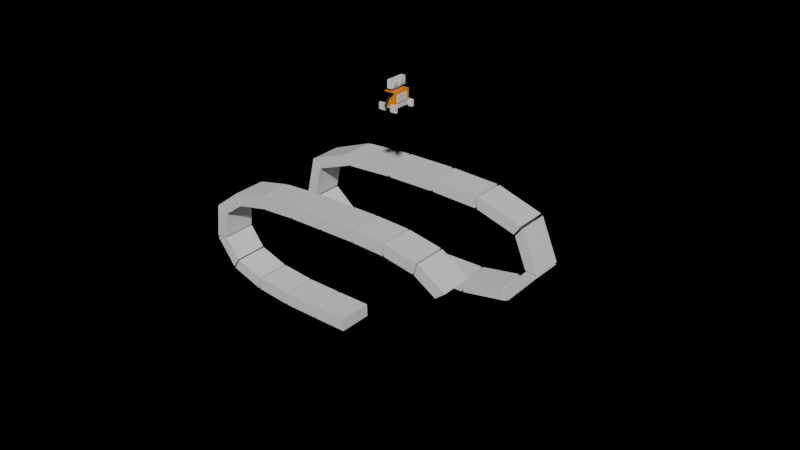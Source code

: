 # Source: robot.blend  (saved by Blender 4.5.88; exported with 4.5.12 LTS)
import bpy
from mathutils import Matrix  # noqa: F401  (used for matrix-valued properties, if any)

bpy.ops.wm.read_factory_settings(use_empty=True)
scene = bpy.context.scene
scene.name = 'Scene'

# ---- collections
col_collection = bpy.data.collections.new('Collection'); scene.collection.children.link(col_collection)
col_x = bpy.data.collections.new('左臂+手'); scene.collection.children.link(col_x)
col_x_1 = bpy.data.collections.new('右臂+手'); scene.collection.children.link(col_x_1)

# ---- materials (node trees are filled in below, after node groups)
mat_004 = bpy.data.materials.new('材质.004')
mat_006 = bpy.data.materials.new('材质.006')
mat_007 = bpy.data.materials.new('材质.007')
mat_013 = bpy.data.materials.new('材质.013')
mat_005 = bpy.data.materials.new('材质.005')
mat_x = bpy.data.materials.new('材质')
mat_012 = bpy.data.materials.new('材质.012')
mat_011 = bpy.data.materials.new('材质.011')
mat_010 = bpy.data.materials.new('材质.010')
mat_009 = bpy.data.materials.new('材质.009')
mat_008 = bpy.data.materials.new('材质.008')

# ---- material node trees
mat_004.use_nodes = True; mat_004.node_tree.nodes.clear()
_N = mat_004.node_tree.nodes; _L = mat_004.node_tree.links
n0 = _N.new('ShaderNodeBsdfPrincipled'); n0.name = '原理化 BSDF'; n0.location = (-200, 100)
n0.inputs[0].default_value = (1.0, 0.3115, 0.0, 1.0)
n1 = _N.new('ShaderNodeOutputMaterial'); n1.name = '材质输出'; n1.location = (200, 100)
_L.new(n0.outputs[0], n1.inputs[0])
n1.is_active_output = True
mat_006.use_nodes = True; mat_006.node_tree.nodes.clear()
_N = mat_006.node_tree.nodes; _L = mat_006.node_tree.links
n0 = _N.new('ShaderNodeBsdfPrincipled'); n0.name = '原理化 BSDF'; n0.location = (-200, 100)
n0.inputs[0].default_value = (0.2567, 0.2326, 0.237, 1.0)
n1 = _N.new('ShaderNodeOutputMaterial'); n1.name = '材质输出'; n1.location = (200, 100)
_L.new(n0.outputs[0], n1.inputs[0])
n1.is_active_output = True
mat_007.use_nodes = True; mat_007.node_tree.nodes.clear()
_N = mat_007.node_tree.nodes; _L = mat_007.node_tree.links
n0 = _N.new('ShaderNodeBsdfPrincipled'); n0.name = '原理化 BSDF'; n0.location = (-200, 100)
n0.inputs[0].default_value = (0.3049, 0.2649, 0.2539, 1.0)
n1 = _N.new('ShaderNodeOutputMaterial'); n1.name = '材质输出'; n1.location = (200, 100)
_L.new(n0.outputs[0], n1.inputs[0])
n1.is_active_output = True
mat_013.use_nodes = True; mat_013.node_tree.nodes.clear()
_N = mat_013.node_tree.nodes; _L = mat_013.node_tree.links
n0 = _N.new('ShaderNodeBsdfPrincipled'); n0.name = '原理化 BSDF'; n0.location = (-200, 100)
n0.inputs[0].default_value = (0.9454, 0.9589, 1.0, 1.0)
n1 = _N.new('ShaderNodeOutputMaterial'); n1.name = '材质输出'; n1.location = (200, 100)
_L.new(n0.outputs[0], n1.inputs[0])
n1.is_active_output = True
mat_005.use_nodes = True; mat_005.node_tree.nodes.clear()
_N = mat_005.node_tree.nodes; _L = mat_005.node_tree.links
n0 = _N.new('ShaderNodeBsdfPrincipled'); n0.name = '原理化 BSDF'; n0.location = (-200, 100)
n0.inputs[0].default_value = (1.0, 0.9725, 0.8926, 1.0)
n1 = _N.new('ShaderNodeOutputMaterial'); n1.name = '材质输出'; n1.location = (200, 100)
_L.new(n0.outputs[0], n1.inputs[0])
n1.is_active_output = True
mat_x.use_nodes = True; mat_x.node_tree.nodes.clear()
_N = mat_x.node_tree.nodes; _L = mat_x.node_tree.links
n0 = _N.new('ShaderNodeBsdfPrincipled'); n0.name = '原理化 BSDF'; n0.location = (-200, 100)
n1 = _N.new('ShaderNodeOutputMaterial'); n1.name = '材质输出'; n1.location = (200, 100)
_L.new(n0.outputs[0], n1.inputs[0])
n1.is_active_output = True
mat_012.use_nodes = True; mat_012.node_tree.nodes.clear()
_N = mat_012.node_tree.nodes; _L = mat_012.node_tree.links
n0 = _N.new('ShaderNodeBsdfPrincipled'); n0.name = '原理化 BSDF'; n0.location = (-200, 100)
n0.inputs[0].default_value = (1.0, 1.0, 1.0, 1.0)
n1 = _N.new('ShaderNodeOutputMaterial'); n1.name = '材质输出'; n1.location = (200, 100)
_L.new(n0.outputs[0], n1.inputs[0])
n1.is_active_output = True
mat_011.use_nodes = True; mat_011.node_tree.nodes.clear()
_N = mat_011.node_tree.nodes; _L = mat_011.node_tree.links
n0 = _N.new('ShaderNodeBsdfPrincipled'); n0.name = '原理化 BSDF'; n0.location = (-200, 100)
n0.inputs[0].default_value = (0.0, 0.0, 0.0, 1.0)
n1 = _N.new('ShaderNodeOutputMaterial'); n1.name = '材质输出'; n1.location = (200, 100)
_L.new(n0.outputs[0], n1.inputs[0])
n1.is_active_output = True
mat_010.use_nodes = True; mat_010.node_tree.nodes.clear()
_N = mat_010.node_tree.nodes; _L = mat_010.node_tree.links
n0 = _N.new('ShaderNodeBsdfPrincipled'); n0.name = '原理化 BSDF'; n0.location = (-200, 100)
n0.inputs[0].default_value = (0.0, 0.0, 0.0, 1.0)
n1 = _N.new('ShaderNodeOutputMaterial'); n1.name = '材质输出'; n1.location = (200, 100)
_L.new(n0.outputs[0], n1.inputs[0])
n1.is_active_output = True
mat_009.use_nodes = True; mat_009.node_tree.nodes.clear()
_N = mat_009.node_tree.nodes; _L = mat_009.node_tree.links
n0 = _N.new('ShaderNodeBsdfPrincipled'); n0.name = '原理化 BSDF'; n0.location = (-200, 100)
n0.inputs[0].default_value = (0.0, 0.0, 0.0, 1.0)
n1 = _N.new('ShaderNodeOutputMaterial'); n1.name = '材质输出'; n1.location = (200, 100)
_L.new(n0.outputs[0], n1.inputs[0])
n1.is_active_output = True
mat_008.use_nodes = True; mat_008.node_tree.nodes.clear()
_N = mat_008.node_tree.nodes; _L = mat_008.node_tree.links
n0 = _N.new('ShaderNodeBsdfPrincipled'); n0.name = '原理化 BSDF'; n0.location = (-200, 100)
n0.inputs[0].default_value = (0.0, 0.0, 0.0, 1.0)
n1 = _N.new('ShaderNodeOutputMaterial'); n1.name = '材质输出'; n1.location = (200, 100)
_L.new(n0.outputs[0], n1.inputs[0])
n1.is_active_output = True

# ---- world
world_world = bpy.data.worlds.new('World'); scene.world = world_world
world_world.use_nodes = True; world_world.node_tree.nodes.clear()
_N = world_world.node_tree.nodes; _L = world_world.node_tree.links
n0 = _N.new('ShaderNodeOutputWorld'); n0.name = 'World Output'; n0.location = (300, 300)
n0.is_active_output = True
world_world.color = (0.05088, 0.05088, 0.05088)
world_world.sun_shadow_jitter_overblur = 0.0

# ---- meshes
me_x = bpy.data.meshes.new('立方体')
me_x.from_pydata([(-0.02263, -0.01308, -0.001665), (-0.02263, -0.01308, 0.001665), (-0.02263, 0.01308, -0.001665), (-0.02263, 0.01308, 0.001665), (0.02263, -0.01308, -0.001665), (0.02263, -0.01308, 0.001665), (0.02263, 0.01308, -0.001665), (0.02263, 0.01308, 0.001665)], [], [(0, 1, 3, 2), (2, 3, 7, 6), (6, 7, 5, 4), (4, 5, 1, 0), (2, 6, 4, 0), (7, 3, 1, 5)])
_uv = me_x.uv_layers.new(name='UV贴图')
_uv.uv.foreach_set('vector', [0.375, 0.0, 0.625, 0.0, 0.625, 0.25, 0.375, 0.25, 0.375, 0.25, 0.625, 0.25, 0.625, 0.5, 0.375, 0.5, 0.375, 0.5, 0.625, 0.5, 0.625, 0.75, 0.375, 0.75, 0.375, 0.75, 0.625, 0.75, 0.625, 1.0, 0.375, 1.0, 0.125, 0.5, 0.375, 0.5, 0.375, 0.75, 0.125, 0.75, 0.625, 0.5, 0.875, 0.5, 0.875, 0.75, 0.625, 0.75])
me_x.update()
me_003 = bpy.data.meshes.new('立方体.003')
me_003.from_pydata([(-0.02263, -0.01308, -0.001665), (-0.02263, -0.01308, 0.001665), (-0.02263, 0.01308, -0.001665), (-0.02263, 0.01308, 0.001665), (0.02263, -0.01308, -0.001665), (0.02263, -0.01308, 0.001665), (0.02263, 0.01308, -0.001665), (0.02263, 0.01308, 0.001665)], [], [(0, 1, 3, 2), (2, 3, 7, 6), (6, 7, 5, 4), (4, 5, 1, 0), (2, 6, 4, 0), (7, 3, 1, 5)])
_uv = me_003.uv_layers.new(name='UV贴图')
_uv.uv.foreach_set('vector', [0.375, 0.0, 0.625, 0.0, 0.625, 0.25, 0.375, 0.25, 0.375, 0.25, 0.625, 0.25, 0.625, 0.5, 0.375, 0.5, 0.375, 0.5, 0.625, 0.5, 0.625, 0.75, 0.375, 0.75, 0.375, 0.75, 0.625, 0.75, 0.625, 1.0, 0.375, 1.0, 0.125, 0.5, 0.375, 0.5, 0.375, 0.75, 0.125, 0.75, 0.625, 0.5, 0.875, 0.5, 0.875, 0.75, 0.625, 0.75])
me_003.update()
me_004 = bpy.data.meshes.new('立方体.004')
me_004.from_pydata([(-0.02263, -0.01308, -0.001665), (-0.02263, -0.01308, 0.001665), (-0.02263, 0.01308, -0.001665), (-0.02263, 0.01308, 0.001665), (0.02263, -0.01308, -0.001665), (0.02263, -0.01308, 0.001665), (0.02263, 0.01308, -0.001665), (0.02263, 0.01308, 0.001665)], [], [(0, 1, 3, 2), (2, 3, 7, 6), (6, 7, 5, 4), (4, 5, 1, 0), (2, 6, 4, 0), (7, 3, 1, 5)])
_uv = me_004.uv_layers.new(name='UV贴图')
_uv.uv.foreach_set('vector', [0.375, 0.0, 0.625, 0.0, 0.625, 0.25, 0.375, 0.25, 0.375, 0.25, 0.625, 0.25, 0.625, 0.5, 0.375, 0.5, 0.375, 0.5, 0.625, 0.5, 0.625, 0.75, 0.375, 0.75, 0.375, 0.75, 0.625, 0.75, 0.625, 1.0, 0.375, 1.0, 0.125, 0.5, 0.375, 0.5, 0.375, 0.75, 0.125, 0.75, 0.625, 0.5, 0.875, 0.5, 0.875, 0.75, 0.625, 0.75])
me_004.update()
me_007 = bpy.data.meshes.new('立方体.007')
me_007.from_pydata([(-0.004252, -0.01899, -0.01545), (-0.004252, -0.01899, 0.01545), (-0.004252, 0.01899, -0.01545), (-0.004252, 0.01899, 0.01545), (0.004252, -0.01899, -0.01545), (0.004252, -0.01899, 0.01545), (0.004252, 0.01899, -0.01545), (0.004252, 0.01899, 0.01545)], [], [(0, 1, 3, 2), (2, 3, 7, 6), (6, 7, 5, 4), (4, 5, 1, 0), (2, 6, 4, 0), (7, 3, 1, 5)])
_uv = me_007.uv_layers.new(name='UV贴图')
_uv.uv.foreach_set('vector', [0.375, 0.0, 0.625, 0.0, 0.625, 0.25, 0.375, 0.25, 0.375, 0.25, 0.625, 0.25, 0.625, 0.5, 0.375, 0.5, 0.375, 0.5, 0.625, 0.5, 0.625, 0.75, 0.375, 0.75, 0.375, 0.75, 0.625, 0.75, 0.625, 1.0, 0.375, 1.0, 0.125, 0.5, 0.375, 0.5, 0.375, 0.75, 0.125, 0.75, 0.625, 0.5, 0.875, 0.5, 0.875, 0.75, 0.625, 0.75])
me_007.update()
me_008 = bpy.data.meshes.new('立方体.008')
me_008.from_pydata([(-0.004252, -0.01899, -0.01545), (-0.004252, -0.01899, 0.01545), (-0.004252, 0.01899, -0.01545), (-0.004252, 0.01899, 0.01545), (0.004252, -0.01899, -0.01545), (0.004252, -0.01899, 0.01545), (0.004252, 0.01899, -0.01545), (0.004252, 0.01899, 0.01545)], [], [(0, 1, 3, 2), (2, 3, 7, 6), (6, 7, 5, 4), (4, 5, 1, 0), (2, 6, 4, 0), (7, 3, 1, 5)])
_uv = me_008.uv_layers.new(name='UV贴图')
_uv.uv.foreach_set('vector', [0.375, 0.0, 0.625, 0.0, 0.625, 0.25, 0.375, 0.25, 0.375, 0.25, 0.625, 0.25, 0.625, 0.5, 0.375, 0.5, 0.375, 0.5, 0.625, 0.5, 0.625, 0.75, 0.375, 0.75, 0.375, 0.75, 0.625, 0.75, 0.625, 1.0, 0.375, 1.0, 0.125, 0.5, 0.375, 0.5, 0.375, 0.75, 0.125, 0.75, 0.625, 0.5, 0.875, 0.5, 0.875, 0.75, 0.625, 0.75])
me_008.update()
me_014 = bpy.data.meshes.new('立方体.014')
me_014.from_pydata([(-0.004252, -0.01899, -0.01545), (-0.004252, -0.01899, 0.01545), (-0.004252, 0.01899, -0.01545), (-0.004252, 0.01899, 0.01545), (0.004252, -0.01899, -0.01545), (0.004252, -0.01899, 0.01545), (0.004252, 0.01899, -0.01545), (0.004252, 0.01899, 0.01545)], [], [(0, 1, 3, 2), (2, 3, 7, 6), (6, 7, 5, 4), (4, 5, 1, 0), (2, 6, 4, 0), (7, 3, 1, 5)])
_uv = me_014.uv_layers.new(name='UV贴图')
_uv.uv.foreach_set('vector', [0.375, 0.0, 0.625, 0.0, 0.625, 0.25, 0.375, 0.25, 0.375, 0.25, 0.625, 0.25, 0.625, 0.5, 0.375, 0.5, 0.375, 0.5, 0.625, 0.5, 0.625, 0.75, 0.375, 0.75, 0.375, 0.75, 0.625, 0.75, 0.625, 1.0, 0.375, 1.0, 0.125, 0.5, 0.375, 0.5, 0.375, 0.75, 0.125, 0.75, 0.625, 0.5, 0.875, 0.5, 0.875, 0.75, 0.625, 0.75])
me_014.update()
me_015 = bpy.data.meshes.new('立方体.015')
me_015.from_pydata([(-0.004252, -0.01899, -0.01545), (-0.004252, -0.01899, 0.01545), (-0.004252, 0.01899, -0.01545), (-0.004252, 0.01899, 0.01545), (0.004252, -0.01899, -0.01545), (0.004252, -0.01899, 0.01545), (0.004252, 0.01899, -0.01545), (0.004252, 0.01899, 0.01545)], [], [(0, 1, 3, 2), (2, 3, 7, 6), (6, 7, 5, 4), (4, 5, 1, 0), (2, 6, 4, 0), (7, 3, 1, 5)])
_uv = me_015.uv_layers.new(name='UV贴图')
_uv.uv.foreach_set('vector', [0.375, 0.0, 0.625, 0.0, 0.625, 0.25, 0.375, 0.25, 0.375, 0.25, 0.625, 0.25, 0.625, 0.5, 0.375, 0.5, 0.375, 0.5, 0.625, 0.5, 0.625, 0.75, 0.375, 0.75, 0.375, 0.75, 0.625, 0.75, 0.625, 1.0, 0.375, 1.0, 0.125, 0.5, 0.375, 0.5, 0.375, 0.75, 0.125, 0.75, 0.625, 0.5, 0.875, 0.5, 0.875, 0.75, 0.625, 0.75])
me_015.update()
me_017 = bpy.data.meshes.new('立方体.017')
me_017.from_pydata([(-0.004252, -0.01899, -0.01545), (-0.004252, -0.01899, 0.01545), (-0.004252, 0.01899, -0.01545), (-0.004252, 0.01899, 0.01545), (0.004252, -0.01899, -0.01545), (0.004252, -0.01899, 0.01545), (0.004252, 0.01899, -0.01545), (0.004252, 0.01899, 0.01545)], [], [(0, 1, 3, 2), (2, 3, 7, 6), (6, 7, 5, 4), (4, 5, 1, 0), (2, 6, 4, 0), (7, 3, 1, 5)])
_uv = me_017.uv_layers.new(name='UV贴图')
_uv.uv.foreach_set('vector', [0.375, 0.0, 0.625, 0.0, 0.625, 0.25, 0.375, 0.25, 0.375, 0.25, 0.625, 0.25, 0.625, 0.5, 0.375, 0.5, 0.375, 0.5, 0.625, 0.5, 0.625, 0.75, 0.375, 0.75, 0.375, 0.75, 0.625, 0.75, 0.625, 1.0, 0.375, 1.0, 0.125, 0.5, 0.375, 0.5, 0.375, 0.75, 0.125, 0.75, 0.625, 0.5, 0.875, 0.5, 0.875, 0.75, 0.625, 0.75])
me_017.update()
me_002 = bpy.data.meshes.new('立方体.002')
me_002.from_pydata([(-1.0, -1.0, -1.0), (-1.0, -1.0, 1.0), (-1.0, 1.0, -1.0), (-1.0, 1.0, 1.0), (1.0, -1.0, -1.0), (1.0, -1.0, 1.0), (1.0, 1.0, -1.0), (1.0, 1.0, 1.0)], [], [(0, 1, 3, 2), (2, 3, 7, 6), (6, 7, 5, 4), (4, 5, 1, 0), (2, 6, 4, 0), (7, 3, 1, 5), (1, 0, 5)])
_uv = me_002.uv_layers.new(name='UV贴图')
_uv.uv.foreach_set('vector', [0.0, 0.0, 0.0, 1.0, 1.0, 1.0, 1.0, 0.0, 0.0, 0.0, 0.0, 1.0, 1.0, 1.0, 1.0, 0.0, 1.0, 0.0, 1.0, 1.0, 0.0, 1.0, 0.0, 0.0, 1.0, 0.0, 1.0, 1.0, 0.0, 1.0, 0.0, 0.0, 0.0, 1.0, 1.0, 1.0, 1.0, 0.0, 0.0, 0.0, 1.0, 1.0, 0.0, 1.0, 0.0, 0.0, 1.0, 0.0, 0.0, 0.0, 0.0, 0.0, 0.0, 0.0])
me_002.materials.append(mat_004)
me_002.update()
me_009 = bpy.data.meshes.new('立方体.009')
me_009.from_pydata([(-0.1325, -0.2104, -0.2544), (-0.1325, -0.2104, 0.2544), (-0.1325, 0.2104, -0.2544), (-0.1325, 0.2104, 0.2544), (0.1325, -0.2104, -0.2544), (0.1325, -0.2104, 0.2544), (0.1325, 0.2104, -0.2544), (0.1325, 0.2104, 0.2544)], [], [(0, 1, 3, 2), (2, 3, 7, 6), (6, 7, 5, 4), (4, 5, 1, 0), (2, 6, 4, 0), (7, 3, 1, 5)])
_uv = me_009.uv_layers.new(name='UV贴图')
_uv.uv.foreach_set('vector', [0.375, 0.0, 0.625, 0.0, 0.625, 0.25, 0.375, 0.25, 0.375, 0.25, 0.625, 0.25, 0.625, 0.5, 0.375, 0.5, 0.375, 0.5, 0.625, 0.5, 0.625, 0.75, 0.375, 0.75, 0.375, 0.75, 0.625, 0.75, 0.625, 1.0, 0.375, 1.0, 0.125, 0.5, 0.375, 0.5, 0.375, 0.75, 0.125, 0.75, 0.625, 0.5, 0.875, 0.5, 0.875, 0.75, 0.625, 0.75])
me_009.materials.append(mat_006)
me_009.update()
me_012 = bpy.data.meshes.new('立方体.012')
me_012.from_pydata([(-0.1325, -0.2104, -0.2544), (-0.1325, -0.2104, 0.2544), (-0.1325, 0.2104, -0.2544), (-0.1325, 0.2104, 0.2544), (0.1325, -0.2104, -0.2544), (0.1325, -0.2104, 0.2544), (0.1325, 0.2104, -0.2544), (0.1325, 0.2104, 0.2544)], [], [(0, 1, 3, 2), (2, 3, 7, 6), (6, 7, 5, 4), (4, 5, 1, 0), (2, 6, 4, 0), (7, 3, 1, 5)])
_uv = me_012.uv_layers.new(name='UV贴图')
_uv.uv.foreach_set('vector', [0.375, 0.0, 0.625, 0.0, 0.625, 0.25, 0.375, 0.25, 0.375, 0.25, 0.625, 0.25, 0.625, 0.5, 0.375, 0.5, 0.375, 0.5, 0.625, 0.5, 0.625, 0.75, 0.375, 0.75, 0.375, 0.75, 0.625, 0.75, 0.625, 1.0, 0.375, 1.0, 0.125, 0.5, 0.375, 0.5, 0.375, 0.75, 0.125, 0.75, 0.625, 0.5, 0.875, 0.5, 0.875, 0.75, 0.625, 0.75])
me_012.materials.append(mat_007)
me_012.update()
me_013 = bpy.data.meshes.new('立方体.013')
me_013.from_pydata([(-0.2265, -0.2823, -0.1571), (-0.2265, -0.2823, 0.1571), (-0.2265, 0.2823, -0.1571), (-0.2265, 0.2823, 0.1571), (0.2265, -0.2823, -0.1571), (0.2265, -0.2823, 0.1571), (0.2265, 0.2823, -0.1571), (0.2265, 0.2823, 0.1571)], [], [(0, 1, 3, 2), (2, 3, 7, 6), (4, 5, 1, 0), (2, 6, 4, 0), (7, 3, 1, 5)])
_uv = me_013.uv_layers.new(name='UV贴图')
_uv.uv.foreach_set('vector', [0.375, 0.0, 0.625, 0.0, 0.625, 0.25, 0.375, 0.25, 0.375, 0.25, 0.625, 0.25, 0.625, 0.5, 0.375, 0.5, 0.375, 0.75, 0.625, 0.75, 0.625, 1.0, 0.375, 1.0, 0.125, 0.5, 0.375, 0.5, 0.375, 0.75, 0.125, 0.75, 0.625, 0.5, 0.875, 0.5, 0.875, 0.75, 0.625, 0.75])
me_013.materials.append(mat_013)
me_013.update()
me_016 = bpy.data.meshes.new('立方体.016')
me_016.from_pydata([(-0.2265, -0.2823, -0.1571), (-0.2265, -0.2823, 0.1571), (-0.2265, 0.2823, -0.1571), (-0.2265, 0.2823, 0.1571), (0.2265, -0.2823, -0.1571), (0.2265, -0.2823, 0.1571), (0.2265, 0.2823, -0.1571), (0.2265, 0.2823, 0.1571)], [], [(0, 1, 3, 2), (2, 3, 7, 6), (4, 5, 1, 0), (2, 6, 4, 0), (7, 3, 1, 5)])
_uv = me_016.uv_layers.new(name='UV贴图')
_uv.uv.foreach_set('vector', [0.375, 0.0, 0.625, 0.0, 0.625, 0.25, 0.375, 0.25, 0.375, 0.25, 0.625, 0.25, 0.625, 0.5, 0.375, 0.5, 0.375, 0.75, 0.625, 0.75, 0.625, 1.0, 0.375, 1.0, 0.125, 0.5, 0.375, 0.5, 0.375, 0.75, 0.125, 0.75, 0.625, 0.5, 0.875, 0.5, 0.875, 0.75, 0.625, 0.75])
me_016.materials.append(mat_005)
me_016.update()
me_018 = bpy.data.meshes.new('立方体.018')
me_018.from_pydata([(-1.0, -1.0, -1.0), (-1.0, -1.0, 1.0), (-1.0, 1.0, -1.0), (-1.0, 1.0, 1.0), (1.0, -1.0, -1.0), (1.0, -1.0, 1.0), (1.0, 1.0, -1.0), (1.0, 1.0, 1.0)], [], [(0, 1, 3, 2), (2, 3, 7, 6), (6, 7, 5, 4), (4, 5, 1, 0), (2, 6, 4, 0), (7, 3, 1, 5)])
_uv = me_018.uv_layers.new(name='UV贴图')
_uv.uv.foreach_set('vector', [0.375, 0.0, 0.625, 0.0, 0.625, 0.25, 0.375, 0.25, 0.375, 0.25, 0.625, 0.25, 0.625, 0.5, 0.375, 0.5, 0.375, 0.5, 0.625, 0.5, 0.625, 0.75, 0.375, 0.75, 0.375, 0.75, 0.625, 0.75, 0.625, 1.0, 0.375, 1.0, 0.125, 0.5, 0.375, 0.5, 0.375, 0.75, 0.125, 0.75, 0.625, 0.5, 0.875, 0.5, 0.875, 0.75, 0.625, 0.75])
me_018.update()
me_001 = bpy.data.meshes.new('立方体.001')
me_001.from_pydata([(-1.0, -1.0, -1.0), (-1.0, -1.0, 1.0), (-1.0, 1.0, -1.0), (-1.0, 1.0, 1.0), (1.0, -1.0, -1.0), (1.0, -1.0, 1.0), (1.0, 1.0, -1.0), (1.0, 1.0, 1.0)], [], [(0, 1, 3, 2), (2, 3, 7, 6), (6, 7, 5, 4), (4, 5, 1, 0), (2, 6, 4, 0), (7, 3, 1, 5)])
_uv = me_001.uv_layers.new(name='UV贴图')
_uv.uv.foreach_set('vector', [0.375, 0.0, 0.625, 0.0, 0.625, 0.25, 0.375, 0.25, 0.375, 0.25, 0.625, 0.25, 0.625, 0.5, 0.375, 0.5, 0.375, 0.5, 0.625, 0.5, 0.625, 0.75, 0.375, 0.75, 0.375, 0.75, 0.625, 0.75, 0.625, 1.0, 0.375, 1.0, 0.125, 0.5, 0.375, 0.5, 0.375, 0.75, 0.125, 0.75, 0.625, 0.5, 0.875, 0.5, 0.875, 0.75, 0.625, 0.75])
me_001.update()
me_005 = bpy.data.meshes.new('立方体.005')
me_005.from_pydata([(0.2265, -0.2823, -0.1571), (0.2265, -0.2823, 0.1571), (0.2265, 0.2823, -0.1571), (0.2265, 0.2823, 0.1571)], [], [(2, 3, 1, 0)])
_uv = me_005.uv_layers.new(name='UV贴图')
_uv.uv.foreach_set('vector', [0.375, 0.5, 0.625, 0.5, 0.625, 0.75, 0.375, 0.75])
me_005.materials.append(mat_x)
me_005.update()
me_006 = bpy.data.meshes.new('立方体.006')
me_006.from_pydata([(0.2265, -0.2823, -0.1571), (0.2265, -0.2823, 0.1571), (0.2265, 0.2823, -0.1571), (0.2265, 0.2823, 0.1571)], [], [(2, 3, 1, 0)])
_uv = me_006.uv_layers.new(name='UV贴图')
_uv.uv.foreach_set('vector', [0.375, 0.5, 0.625, 0.5, 0.625, 0.75, 0.375, 0.75])
me_006.materials.append(mat_012)
me_006.update()
me_002_1 = bpy.data.meshes.new('柱体.002')
me_002_1.from_pydata([(0.0, 1.0, -1.0), (0.0, 1.0, 1.0), (0.1951, 0.9808, -1.0), (0.1951, 0.9808, 1.0), (0.3827, 0.9239, -1.0), (0.3827, 0.9239, 1.0), (0.5556, 0.8315, -1.0), (0.5556, 0.8315, 1.0), (0.7071, 0.7071, -1.0), (0.7071, 0.7071, 1.0), (0.8315, 0.5556, -1.0), (0.8315, 0.5556, 1.0), (0.9239, 0.3827, -1.0), (0.9239, 0.3827, 1.0), (0.9808, 0.1951, -1.0), (0.9808, 0.1951, 1.0), (1.0, 0.0, -1.0), (1.0, 0.0, 1.0), (0.9808, -0.1951, -1.0), (0.9808, -0.1951, 1.0), (0.9239, -0.3827, -1.0), (0.9239, -0.3827, 1.0), (0.8315, -0.5556, -1.0), (0.8315, -0.5556, 1.0), (0.7071, -0.7071, -1.0), (0.7071, -0.7071, 1.0), (0.5556, -0.8315, -1.0), (0.5556, -0.8315, 1.0), (0.3827, -0.9239, -1.0), (0.3827, -0.9239, 1.0), (0.1951, -0.9808, -1.0), (0.1951, -0.9808, 1.0), (0.0, -1.0, -1.0), (0.0, -1.0, 1.0), (-0.1951, -0.9808, -1.0), (-0.1951, -0.9808, 1.0), (-0.3827, -0.9239, -1.0), (-0.3827, -0.9239, 1.0), (-0.5556, -0.8315, -1.0), (-0.5556, -0.8315, 1.0), (-0.7071, -0.7071, -1.0), (-0.7071, -0.7071, 1.0), (-0.8315, -0.5556, -1.0), (-0.8315, -0.5556, 1.0), (-0.9239, -0.3827, -1.0), (-0.9239, -0.3827, 1.0), (-0.9808, -0.1951, -1.0), (-0.9808, -0.1951, 1.0), (-1.0, 0.0, -1.0), (-1.0, 0.0, 1.0), (-0.9808, 0.1951, -1.0), (-0.9808, 0.1951, 1.0), (-0.9239, 0.3827, -1.0), (-0.9239, 0.3827, 1.0), (-0.8315, 0.5556, -1.0), (-0.8315, 0.5556, 1.0), (-0.7071, 0.7071, -1.0), (-0.7071, 0.7071, 1.0), (-0.5556, 0.8315, -1.0), (-0.5556, 0.8315, 1.0), (-0.3827, 0.9239, -1.0), (-0.3827, 0.9239, 1.0), (-0.1951, 0.9808, -1.0), (-0.1951, 0.9808, 1.0)], [], [(0, 1, 3, 2), (2, 3, 5, 4), (4, 5, 7, 6), (6, 7, 9, 8), (8, 9, 11, 10), (10, 11, 13, 12), (12, 13, 15, 14), (14, 15, 17, 16), (16, 17, 19, 18), (18, 19, 21, 20), (20, 21, 23, 22), (22, 23, 25, 24), (24, 25, 27, 26), (26, 27, 29, 28), (28, 29, 31, 30), (30, 31, 33, 32), (32, 33, 35, 34), (34, 35, 37, 36), (36, 37, 39, 38), (38, 39, 41, 40), (40, 41, 43, 42), (42, 43, 45, 44), (44, 45, 47, 46), (46, 47, 49, 48), (48, 49, 51, 50), (50, 51, 53, 52), (52, 53, 55, 54), (54, 55, 57, 56), (56, 57, 59, 58), (58, 59, 61, 60), (3, 1, 63, 61, 59, 57, 55, 53, 51, 49, 47, 45, 43, 41, 39, 37, 35, 33, 31, 29, 27, 25, 23, 21, 19, 17, 15, 13, 11, 9, 7, 5), (60, 61, 63, 62), (62, 63, 1, 0), (0, 2, 4, 6, 8, 10, 12, 14, 16, 18, 20, 22, 24, 26, 28, 30, 32, 34, 36, 38, 40, 42, 44, 46, 48, 50, 52, 54, 56, 58, 60, 62)])
_uv = me_002_1.uv_layers.new(name='UV贴图')
_uv.uv.foreach_set('vector', [1.0, 0.5, 1.0, 1.0, 0.9688, 1.0, 0.9688, 0.5, 0.9688, 0.5, 0.9688, 1.0, 0.9375, 1.0, 0.9375, 0.5, 0.9375, 0.5, 0.9375, 1.0, 0.9062, 1.0, 0.9062, 0.5, 0.9062, 0.5, 0.9062, 1.0, 0.875, 1.0, 0.875, 0.5, 0.875, 0.5, 0.875, 1.0, 0.8438, 1.0, 0.8438, 0.5, 0.8438, 0.5, 0.8438, 1.0, 0.8125, 1.0, 0.8125, 0.5, 0.8125, 0.5, 0.8125, 1.0, 0.7812, 1.0, 0.7812, 0.5, 0.7812, 0.5, 0.7812, 1.0, 0.75, 1.0, 0.75, 0.5, 0.75, 0.5, 0.75, 1.0, 0.7188, 1.0, 0.7188, 0.5, 0.7188, 0.5, 0.7188, 1.0, 0.6875, 1.0, 0.6875, 0.5, 0.6875, 0.5, 0.6875, 1.0, 0.6562, 1.0, 0.6562, 0.5, 0.6562, 0.5, 0.6562, 1.0, 0.625, 1.0, 0.625, 0.5, 0.625, 0.5, 0.625, 1.0, 0.5938, 1.0, 0.5938, 0.5, 0.5938, 0.5, 0.5938, 1.0, 0.5625, 1.0, 0.5625, 0.5, 0.5625, 0.5, 0.5625, 1.0, 0.5312, 1.0, 0.5312, 0.5, 0.5312, 0.5, 0.5312, 1.0, 0.5, 1.0, 0.5, 0.5, 0.5, 0.5, 0.5, 1.0, 0.4688, 1.0, 0.4688, 0.5, 0.4688, 0.5, 0.4688, 1.0, 0.4375, 1.0, 0.4375, 0.5, 0.4375, 0.5, 0.4375, 1.0, 0.4062, 1.0, 0.4062, 0.5, 0.4062, 0.5, 0.4062, 1.0, 0.375, 1.0, 0.375, 0.5, 0.375, 0.5, 0.375, 1.0, 0.3438, 1.0, 0.3438, 0.5, 0.3438, 0.5, 0.3438, 1.0, 0.3125, 1.0, 0.3125, 0.5, 0.3125, 0.5, 0.3125, 1.0, 0.2812, 1.0, 0.2812, 0.5, 0.2812, 0.5, 0.2812, 1.0, 0.25, 1.0, 0.25, 0.5, 0.25, 0.5, 0.25, 1.0, 0.2188, 1.0, 0.2188, 0.5, 0.2188, 0.5, 0.2188, 1.0, 0.1875, 1.0, 0.1875, 0.5, 0.1875, 0.5, 0.1875, 1.0, 0.1562, 1.0, 0.1562, 0.5, 0.1562, 0.5, 0.1562, 1.0, 0.125, 1.0, 0.125, 0.5, 0.125, 0.5, 0.125, 1.0, 0.09375, 1.0, 0.09375, 0.5, 0.09375, 0.5, 0.09375, 1.0, 0.0625, 1.0, 0.0625, 0.5, 0.2968, 0.4854, 0.25, 0.49, 0.2032, 0.4854, 0.1582, 0.4717, 0.1167, 0.4496, 0.08029, 0.4197, 0.05045, 0.3833, 0.02827, 0.3418, 0.01461, 0.2968, 0.01, 0.25, 0.01461, 0.2032, 0.02827, 0.1582, 0.05045, 0.1167, 0.08029, 0.08029, 0.1167, 0.05045, 0.1582, 0.02827, 0.2032, 0.01461, 0.25, 0.01, 0.2968, 0.01461, 0.3418, 0.02827, 0.3833, 0.05045, 0.4197, 0.08029, 0.4496, 0.1167, 0.4717, 0.1582, 0.4854, 0.2032, 0.49, 0.25, 0.4854, 0.2968, 0.4717, 0.3418, 0.4496, 0.3833, 0.4197, 0.4197, 0.3833, 0.4496, 0.3418, 0.4717, 0.0625, 0.5, 0.0625, 1.0, 0.03125, 1.0, 0.03125, 0.5, 0.03125, 0.5, 0.03125, 1.0, 0.0, 1.0, 0.0, 0.5, 0.75, 0.49, 0.7968, 0.4854, 0.8418, 0.4717, 0.8833, 0.4496, 0.9197, 0.4197, 0.9496, 0.3833, 0.9717, 0.3418, 0.9854, 0.2968, 0.99, 0.25, 0.9854, 0.2032, 0.9717, 0.1582, 0.9496, 0.1167, 0.9197, 0.08029, 0.8833, 0.05045, 0.8418, 0.02827, 0.7968, 0.01461, 0.75, 0.01, 0.7032, 0.01461, 0.6582, 0.02827, 0.6167, 0.05045, 0.5803, 0.08029, 0.5504, 0.1167, 0.5283, 0.1582, 0.5146, 0.2032, 0.51, 0.25, 0.5146, 0.2968, 0.5283, 0.3418, 0.5504, 0.3833, 0.5803, 0.4197, 0.6167, 0.4496, 0.6582, 0.4717, 0.7032, 0.4854])
me_002_1.materials.append(mat_010)
me_002_1.update()
me_001_1 = bpy.data.meshes.new('柱体.001')
me_001_1.from_pydata([(0.0, 1.0, -1.0), (0.0, 1.0, 1.0), (0.1951, 0.9808, -1.0), (0.1951, 0.9808, 1.0), (0.3827, 0.9239, -1.0), (0.3827, 0.9239, 1.0), (0.5556, 0.8315, -1.0), (0.5556, 0.8315, 1.0), (0.7071, 0.7071, -1.0), (0.7071, 0.7071, 1.0), (0.8315, 0.5556, -1.0), (0.8315, 0.5556, 1.0), (0.9239, 0.3827, -1.0), (0.9239, 0.3827, 1.0), (0.9808, 0.1951, -1.0), (0.9808, 0.1951, 1.0), (1.0, 0.0, -1.0), (1.0, 0.0, 1.0), (0.9808, -0.1951, -1.0), (0.9808, -0.1951, 1.0), (0.9239, -0.3827, -1.0), (0.9239, -0.3827, 1.0), (0.8315, -0.5556, -1.0), (0.8315, -0.5556, 1.0), (0.7071, -0.7071, -1.0), (0.7071, -0.7071, 1.0), (0.5556, -0.8315, -1.0), (0.5556, -0.8315, 1.0), (0.3827, -0.9239, -1.0), (0.3827, -0.9239, 1.0), (0.1951, -0.9808, -1.0), (0.1951, -0.9808, 1.0), (0.0, -1.0, -1.0), (0.0, -1.0, 1.0), (-0.1951, -0.9808, -1.0), (-0.1951, -0.9808, 1.0), (-0.3827, -0.9239, -1.0), (-0.3827, -0.9239, 1.0), (-0.5556, -0.8315, -1.0), (-0.5556, -0.8315, 1.0), (-0.7071, -0.7071, -1.0), (-0.7071, -0.7071, 1.0), (-0.8315, -0.5556, -1.0), (-0.8315, -0.5556, 1.0), (-0.9239, -0.3827, -1.0), (-0.9239, -0.3827, 1.0), (-0.9808, -0.1951, -1.0), (-0.9808, -0.1951, 1.0), (-1.0, 0.0, -1.0), (-1.0, 0.0, 1.0), (-0.9808, 0.1951, -1.0), (-0.9808, 0.1951, 1.0), (-0.9239, 0.3827, -1.0), (-0.9239, 0.3827, 1.0), (-0.8315, 0.5556, -1.0), (-0.8315, 0.5556, 1.0), (-0.7071, 0.7071, -1.0), (-0.7071, 0.7071, 1.0), (-0.5556, 0.8315, -1.0), (-0.5556, 0.8315, 1.0), (-0.3827, 0.9239, -1.0), (-0.3827, 0.9239, 1.0), (-0.1951, 0.9808, -1.0), (-0.1951, 0.9808, 1.0)], [], [(0, 1, 3, 2), (2, 3, 5, 4), (4, 5, 7, 6), (6, 7, 9, 8), (8, 9, 11, 10), (10, 11, 13, 12), (12, 13, 15, 14), (14, 15, 17, 16), (16, 17, 19, 18), (18, 19, 21, 20), (20, 21, 23, 22), (22, 23, 25, 24), (24, 25, 27, 26), (26, 27, 29, 28), (28, 29, 31, 30), (30, 31, 33, 32), (32, 33, 35, 34), (34, 35, 37, 36), (36, 37, 39, 38), (38, 39, 41, 40), (40, 41, 43, 42), (42, 43, 45, 44), (44, 45, 47, 46), (46, 47, 49, 48), (48, 49, 51, 50), (50, 51, 53, 52), (52, 53, 55, 54), (54, 55, 57, 56), (56, 57, 59, 58), (58, 59, 61, 60), (3, 1, 63, 61, 59, 57, 55, 53, 51, 49, 47, 45, 43, 41, 39, 37, 35, 33, 31, 29, 27, 25, 23, 21, 19, 17, 15, 13, 11, 9, 7, 5), (60, 61, 63, 62), (62, 63, 1, 0), (0, 2, 4, 6, 8, 10, 12, 14, 16, 18, 20, 22, 24, 26, 28, 30, 32, 34, 36, 38, 40, 42, 44, 46, 48, 50, 52, 54, 56, 58, 60, 62)])
_uv = me_001_1.uv_layers.new(name='UV贴图')
_uv.uv.foreach_set('vector', [1.0, 0.5, 1.0, 1.0, 0.9688, 1.0, 0.9688, 0.5, 0.9688, 0.5, 0.9688, 1.0, 0.9375, 1.0, 0.9375, 0.5, 0.9375, 0.5, 0.9375, 1.0, 0.9062, 1.0, 0.9062, 0.5, 0.9062, 0.5, 0.9062, 1.0, 0.875, 1.0, 0.875, 0.5, 0.875, 0.5, 0.875, 1.0, 0.8438, 1.0, 0.8438, 0.5, 0.8438, 0.5, 0.8438, 1.0, 0.8125, 1.0, 0.8125, 0.5, 0.8125, 0.5, 0.8125, 1.0, 0.7812, 1.0, 0.7812, 0.5, 0.7812, 0.5, 0.7812, 1.0, 0.75, 1.0, 0.75, 0.5, 0.75, 0.5, 0.75, 1.0, 0.7188, 1.0, 0.7188, 0.5, 0.7188, 0.5, 0.7188, 1.0, 0.6875, 1.0, 0.6875, 0.5, 0.6875, 0.5, 0.6875, 1.0, 0.6562, 1.0, 0.6562, 0.5, 0.6562, 0.5, 0.6562, 1.0, 0.625, 1.0, 0.625, 0.5, 0.625, 0.5, 0.625, 1.0, 0.5938, 1.0, 0.5938, 0.5, 0.5938, 0.5, 0.5938, 1.0, 0.5625, 1.0, 0.5625, 0.5, 0.5625, 0.5, 0.5625, 1.0, 0.5312, 1.0, 0.5312, 0.5, 0.5312, 0.5, 0.5312, 1.0, 0.5, 1.0, 0.5, 0.5, 0.5, 0.5, 0.5, 1.0, 0.4688, 1.0, 0.4688, 0.5, 0.4688, 0.5, 0.4688, 1.0, 0.4375, 1.0, 0.4375, 0.5, 0.4375, 0.5, 0.4375, 1.0, 0.4062, 1.0, 0.4062, 0.5, 0.4062, 0.5, 0.4062, 1.0, 0.375, 1.0, 0.375, 0.5, 0.375, 0.5, 0.375, 1.0, 0.3438, 1.0, 0.3438, 0.5, 0.3438, 0.5, 0.3438, 1.0, 0.3125, 1.0, 0.3125, 0.5, 0.3125, 0.5, 0.3125, 1.0, 0.2812, 1.0, 0.2812, 0.5, 0.2812, 0.5, 0.2812, 1.0, 0.25, 1.0, 0.25, 0.5, 0.25, 0.5, 0.25, 1.0, 0.2188, 1.0, 0.2188, 0.5, 0.2188, 0.5, 0.2188, 1.0, 0.1875, 1.0, 0.1875, 0.5, 0.1875, 0.5, 0.1875, 1.0, 0.1562, 1.0, 0.1562, 0.5, 0.1562, 0.5, 0.1562, 1.0, 0.125, 1.0, 0.125, 0.5, 0.125, 0.5, 0.125, 1.0, 0.09375, 1.0, 0.09375, 0.5, 0.09375, 0.5, 0.09375, 1.0, 0.0625, 1.0, 0.0625, 0.5, 0.2968, 0.4854, 0.25, 0.49, 0.2032, 0.4854, 0.1582, 0.4717, 0.1167, 0.4496, 0.08029, 0.4197, 0.05045, 0.3833, 0.02827, 0.3418, 0.01461, 0.2968, 0.01, 0.25, 0.01461, 0.2032, 0.02827, 0.1582, 0.05045, 0.1167, 0.08029, 0.08029, 0.1167, 0.05045, 0.1582, 0.02827, 0.2032, 0.01461, 0.25, 0.01, 0.2968, 0.01461, 0.3418, 0.02827, 0.3833, 0.05045, 0.4197, 0.08029, 0.4496, 0.1167, 0.4717, 0.1582, 0.4854, 0.2032, 0.49, 0.25, 0.4854, 0.2968, 0.4717, 0.3418, 0.4496, 0.3833, 0.4197, 0.4197, 0.3833, 0.4496, 0.3418, 0.4717, 0.0625, 0.5, 0.0625, 1.0, 0.03125, 1.0, 0.03125, 0.5, 0.03125, 0.5, 0.03125, 1.0, 0.0, 1.0, 0.0, 0.5, 0.75, 0.49, 0.7968, 0.4854, 0.8418, 0.4717, 0.8833, 0.4496, 0.9197, 0.4197, 0.9496, 0.3833, 0.9717, 0.3418, 0.9854, 0.2968, 0.99, 0.25, 0.9854, 0.2032, 0.9717, 0.1582, 0.9496, 0.1167, 0.9197, 0.08029, 0.8833, 0.05045, 0.8418, 0.02827, 0.7968, 0.01461, 0.75, 0.01, 0.7032, 0.01461, 0.6582, 0.02827, 0.6167, 0.05045, 0.5803, 0.08029, 0.5504, 0.1167, 0.5283, 0.1582, 0.5146, 0.2032, 0.51, 0.25, 0.5146, 0.2968, 0.5283, 0.3418, 0.5504, 0.3833, 0.5803, 0.4197, 0.6167, 0.4496, 0.6582, 0.4717, 0.7032, 0.4854])
me_001_1.materials.append(mat_008)
me_001_1.update()

# ---- curves / text
cu_003 = bpy.data.curves.new('贝塞尔圆环.003', 'CURVE')
cu_003.dimensions = '3D'
_sp = cu_003.splines.new('BEZIER'); _sp.bezier_points.add(3)
_sp.bezier_points.foreach_set('co', [-1.413, -0.0212, 0.0002679, 0.0424, 0.5549, 0.005625, 1.572, -0.0212, 0.0002679, 0.0848, -0.5972, -0.005089])
_sp.bezier_points.foreach_set('handle_left', [-1.41, -0.6478, -0.00556, -0.5688, 0.5497, 0.005578, 1.569, 0.617, 0.006203, 0.7076, -0.5965, -0.005082])
_sp.bezier_points.foreach_set('handle_right', [-1.416, 0.59, 0.005952, 0.6806, 0.5602, 0.005675, 1.575, -0.644, -0.005524, -0.5419, -0.598, -0.005096])
for _p, _l, _r in zip(_sp.bezier_points, ['AUTO', 'AUTO', 'AUTO', 'AUTO'], ['AUTO', 'AUTO', 'AUTO', 'AUTO']): _p.handle_left_type = _l; _p.handle_right_type = _r
_sp.order_u = 0
_sp.order_v = 0
_sp.use_cyclic_u = True
cu_003.use_path = True
cu_003.fill_mode = 'FULL'
cu_001 = bpy.data.curves.new('贝塞尔圆环.001', 'CURVE')
cu_001.dimensions = '3D'
_sp = cu_001.splines.new('BEZIER'); _sp.bezier_points.add(3)
_sp.bezier_points.foreach_set('co', [-1.413, -0.0212, 0.0002679, 0.0424, 0.5549, 0.005625, 1.572, -0.0212, 0.0002679, 0.0848, -0.5972, -0.005089])
_sp.bezier_points.foreach_set('handle_left', [-1.41, -0.6478, -0.00556, -0.5688, 0.5497, 0.005578, 1.569, 0.617, 0.006203, 0.7076, -0.5965, -0.005082])
_sp.bezier_points.foreach_set('handle_right', [-1.416, 0.59, 0.005952, 0.6806, 0.5602, 0.005675, 1.575, -0.644, -0.005524, -0.5419, -0.598, -0.005096])
for _p, _l, _r in zip(_sp.bezier_points, ['AUTO', 'AUTO', 'AUTO', 'AUTO'], ['AUTO', 'AUTO', 'AUTO', 'AUTO']): _p.handle_left_type = _l; _p.handle_right_type = _r
_sp.order_u = 0
_sp.order_v = 0
_sp.use_cyclic_u = True
cu_001.use_path = True
cu_001.fill_mode = 'FULL'
cu_002 = bpy.data.curves.new('曲面片.002', 'CURVE')
cu_002.dimensions = '3D'
_sp = cu_002.splines.new('NURBS'); _sp.points.add(15)
_sp.points.foreach_set('co', [-1.5, -1.5, 0.0, 1.0, -1.5, -0.5, 0.0, 1.0, -1.5, 0.5, 0.0, 1.0, -1.5, 1.5, 0.0, 1.0, -0.5, -1.5, 0.0, 1.0, -0.5, -0.5, 1.0, 1.0, -0.5, 0.5, 1.0, 1.0, -0.5, 1.5, 0.0, 1.0, 0.5, -1.5, 0.0, 1.0, 0.5, -0.5, 1.0, 1.0, 0.5, 0.5, 1.0, 1.0, 0.5, 1.5, 0.0, 1.0, 1.5, -1.5, 0.0, 1.0, 1.5, -0.5, 0.0, 1.0, 1.5, 0.5, 0.0, 1.0, 1.5, 1.5, 0.0, 1.0])
_sp.points.foreach_set('radius', [0.0, 0.0, 0.0, 0.0, 0.0, 0.0, 0.0, 0.0, 0.0, 0.0, 0.0, 0.0, 0.0, 0.0, 0.0, 0.0])
_sp.resolution_u = 4
_sp.resolution_v = 4
cu_002.materials.append(mat_011)
cu_002.resolution_u = 4
cu_002.resolution_v = 4
cu_002.fill_mode = 'FULL'
cu_001_1 = bpy.data.curves.new('曲面片.001', 'CURVE')
cu_001_1.dimensions = '3D'
_sp = cu_001_1.splines.new('NURBS'); _sp.points.add(15)
_sp.points.foreach_set('co', [-1.5, -1.5, 0.0, 1.0, -1.5, -0.5, 0.0, 1.0, -1.5, 0.5, 0.0, 1.0, -1.5, 1.5, 0.0, 1.0, -0.5, -1.5, 0.0, 1.0, -0.5, -0.5, 1.0, 1.0, -0.5, 0.5, 1.0, 1.0, -0.5, 1.5, 0.0, 1.0, 0.5, -1.5, 0.0, 1.0, 0.5, -0.5, 1.0, 1.0, 0.5, 0.5, 1.0, 1.0, 0.5, 1.5, 0.0, 1.0, 1.5, -1.5, 0.0, 1.0, 1.5, -0.5, 0.0, 1.0, 1.5, 0.5, 0.0, 1.0, 1.5, 1.5, 0.0, 1.0])
_sp.points.foreach_set('radius', [0.0, 0.0, 0.0, 0.0, 0.0, 0.0, 0.0, 0.0, 0.0, 0.0, 0.0, 0.0, 0.0, 0.0, 0.0, 0.0])
_sp.resolution_u = 4
_sp.resolution_v = 4
cu_001_1.materials.append(mat_009)
cu_001_1.resolution_u = 4
cu_001_1.resolution_v = 4
cu_001_1.fill_mode = 'FULL'

# ---- objects
ob_x = bpy.data.objects.new('右屏幕', me_x)
ob_3588 = bpy.data.objects.new('3588屏幕', me_003)
ob_x_1 = bpy.data.objects.new('左屏幕', me_004)
ob_x_2 = bpy.data.objects.new('立方体', me_007)
ob_001 = bpy.data.objects.new('立方体.001', me_008)
ob_002 = bpy.data.objects.new('立方体.002', me_014)
ob_003 = bpy.data.objects.new('立方体.003', me_015)
ob_004 = bpy.data.objects.new('立方体.004', me_017)
ob_x_3 = bpy.data.objects.new('身', me_002)
ob_x_4 = bpy.data.objects.new('左脖子', me_009)
ob_x_5 = bpy.data.objects.new('右脖子', me_012)
ob_x_6 = bpy.data.objects.new('右眼', me_013)
ob_x_7 = bpy.data.objects.new('左眼', me_016)
ob_001_1 = bpy.data.objects.new('贝塞尔圆环.001', cu_003)
ob_x_8 = bpy.data.objects.new('左脚', me_018)
ob_002_1 = bpy.data.objects.new('贝塞尔圆环.002', cu_001)
ob_x_9 = bpy.data.objects.new('右脚', me_001)
ob_001_2 = bpy.data.objects.new('左眼.001', me_005)
ob_001_3 = bpy.data.objects.new('右眼.001', me_006)
ob_x_10 = bpy.data.objects.new('左手', cu_002)
ob_001_4 = bpy.data.objects.new('左臂.001', me_002_1)
ob_x_11 = bpy.data.objects.new('右手', cu_001_1)
ob_x_12 = bpy.data.objects.new('右臂', me_001_1)

# ---- transforms, parenting, visibility, modifiers, constraints
ob_x.location = (0.03, -0.0455, 0.14)
ob_x.scale = (0.221, 2.294, 12.92)
ob_x.lock_rotation = (True, True, True)
ob_x.lock_scale = (True, True, True)
ob_3588.location = (0.065, 0.0, 0.01)
ob_3588.scale = (0.221, 5.046, 22.23)
ob_3588.lock_rotation = (True, True, True)
ob_3588.lock_scale = (True, True, True)
ob_x_1.location = (0.03, 0.045, 0.14)
ob_x_1.scale = (0.221, 2.294, 12.92)
ob_x_1.lock_rotation = (True, True, True)
ob_x_1.lock_scale = (True, True, True)
ob_x_2.location = (0.0, 0.0, -0.06)
ob_x_2.scale = (15.29, 5.265, 1.23)
ob_001.location = (-0.065, -0.1125, -0.07)
ob_001.scale = (7.643, 0.6581, 2.104)
ob_002.location = (-0.065, 0.1125, -0.07)
ob_002.scale = (7.643, 0.6581, 2.104)
ob_003.location = (0.065, 0.1125, -0.07)
ob_003.scale = (7.643, 0.6581, 2.104)
ob_004.location = (0.065, -0.1125, -0.07)
ob_004.scale = (7.643, 0.6581, 2.104)
ob_x_3.location = (0.0, 0.0, 0.0)
ob_x_3.scale = (0.06, 0.1, 0.07)
ob_x_3.lock_location = (True, True, True)
ob_x_3.lock_rotation = (True, True, True)
ob_x_3.lock_scale = (True, True, True)
ob_x_4.location = (0.0, 0.03, 0.07)
ob_x_4.scale = (0.07547, 0.09507, 0.1179)
ob_x_4.lock_location = (True, True, True)
ob_x_4.lock_rotation = (True, True, True)
ob_x_4.lock_scale = (True, True, True)
ob_x_5.location = (0.0, -0.03, 0.07)
ob_x_5.scale = (0.07547, 0.09507, 0.1179)
ob_x_5.lock_location = (True, True, True)
ob_x_5.lock_rotation = (True, True, True)
ob_x_5.lock_scale = (True, True, True)
ob_x_6.location = (0.0, -0.05, 0.14)
ob_x_6.scale = (0.1104, 0.1594, 0.2546)
ob_x_7.location = (0.0, 0.05, 0.14)
ob_x_7.scale = (0.1104, 0.1594, 0.2546)
ob_x_7.lock_location = (True, True, True)
ob_x_7.lock_rotation = (True, True, True)
ob_x_7.lock_scale = (True, True, True)
ob_001_1.location = (-0.2826, 0.9282, -1.502)
ob_001_1.rotation_euler = (1.583, -0.0, 0.0)
ob_001_1.scale = (1.0, 1.0, 0.8435)
ob_x_8.location = (0.0, 0.6639, -1.584)
ob_x_8.scale = (0.2583, 0.168, 0.06336)
ob_x_8.lock_location = (True, True, True)
ob_x_8.lock_rotation = (True, True, True)
ob_x_8.lock_scale = (True, True, True)
_m = ob_x_8.modifiers.new('阵列', 'ARRAY')
_m.count = 14
_m.relative_offset_displace = (1.05, 0.0, 0.0)
_m = ob_x_8.modifiers.new('曲线', 'CURVE')
_m.object = ob_001_1
ob_002_1.location = (-0.2826, -0.3407, -1.502)
ob_002_1.rotation_euler = (1.583, -0.0, 0.0)
ob_002_1.scale = (1.0, 1.0, 0.8435)
ob_x_9.location = (-0.2965, -0.6049, -1.584)
ob_x_9.scale = (0.1783, 0.168, 0.06336)
ob_x_9.lock_rotation = (True, True, True)
ob_x_9.lock_scale = (True, True, True)
_m = ob_x_9.modifiers.new('阵列', 'ARRAY')
_m.count = 14
_m.relative_offset_displace = (1.05, 0.0, 0.0)
_m = ob_x_9.modifiers.new('曲线', 'CURVE')
_m.object = ob_002_1
ob_001_2.location = (0.0, 0.05, 0.14)
ob_001_2.scale = (0.1104, 0.1594, 0.2546)
ob_001_2.lock_location = (True, True, True)
ob_001_2.lock_rotation = (True, True, True)
ob_001_2.lock_scale = (True, True, True)
ob_001_3.location = (0.0, -0.05, 0.14)
ob_001_3.scale = (0.1104, 0.1594, 0.2546)
ob_x_10.location = (0.0, 0.17, -0.059)
ob_x_10.rotation_euler = (0.6981, 0.02463, -0.005055)
ob_x_10.scale = (0.05, 0.02, 0.02)
ob_x_10.lock_location = (True, True, True)
ob_x_10.lock_rotation = (True, True, True)
ob_x_10.lock_scale = (True, True, True)
ob_x_10.empty_image_offset = (0.0, 0.0)
ob_001_4.location = (0.0, 0.12, 0.0)
ob_001_4.rotation_euler = (0.6981, 0.0, 0.0)
ob_001_4.scale = (0.008, 0.008, 0.06)
ob_001_4.lock_location = (True, True, True)
ob_001_4.lock_rotation = (True, True, True)
ob_001_4.lock_scale = (True, True, True)
ob_x_11.location = (0.0, -0.17, -0.059)
ob_x_11.rotation_euler = (-0.6981, 0.006116, -0.02439)
ob_x_11.scale = (0.05, 0.02, 0.02)
ob_x_11.lock_location = (True, True, True)
ob_x_11.lock_rotation = (True, True, True)
ob_x_11.lock_scale = (True, True, True)
ob_x_11.empty_image_offset = (0.0, 0.0)
ob_x_12.location = (0.0, -0.12, 0.0)
ob_x_12.rotation_euler = (-0.6981, 0.0, 0.0)
ob_x_12.scale = (0.008, 0.008, 0.06)
ob_x_12.lock_location = (True, True, True)
ob_x_12.lock_rotation = (True, True, True)
ob_x_12.lock_scale = (True, True, True)

# ---- collection membership
scene.collection.objects.link(ob_x)
scene.collection.objects.link(ob_3588)
scene.collection.objects.link(ob_x_1)
scene.collection.objects.link(ob_x_2)
scene.collection.objects.link(ob_001)
scene.collection.objects.link(ob_002)
scene.collection.objects.link(ob_003)
scene.collection.objects.link(ob_004)
col_collection.objects.link(ob_x_3)
col_collection.objects.link(ob_x_4)
col_collection.objects.link(ob_x_5)
col_collection.objects.link(ob_x_6)
col_collection.objects.link(ob_x_7)
col_collection.objects.link(ob_001_1)
col_collection.objects.link(ob_x_8)
col_collection.objects.link(ob_002_1)
col_collection.objects.link(ob_x_9)
col_collection.objects.link(ob_001_2)
col_collection.objects.link(ob_001_3)
col_x.objects.link(ob_x_10)
col_x.objects.link(ob_001_4)
col_x_1.objects.link(ob_x_11)
col_x_1.objects.link(ob_x_12)

# ---- scene / render settings (as saved in the file)
scene.frame_start = 1; scene.frame_end = 250; scene.frame_set(52)
scene.render.engine = 'BLENDER_EEVEE_NEXT'
scene.render.image_settings.color_management = 'OVERRIDE'
bpy.context.view_layer.update()

# ---- added for rendering (the .blend has no active camera and no usable light): camera, sun
cam_auto = bpy.data.cameras.new('AutoCamera')
cam_auto.lens = 50.0
cam_auto.sensor_width = 36.0
cam_auto.clip_end = 1000.0
ob_auto_camera = bpy.data.objects.new('AutoCamera', cam_auto)
scene.collection.objects.link(ob_auto_camera)
ob_auto_camera.location = (5.98343, -7.13001, 3.48418)
ob_auto_camera.rotation_euler = (1.09748, -7.21219e-08, 0.694738)
scene.camera = ob_auto_camera
light_auto_sun = bpy.data.lights.new('AutoSun', 'SUN')
light_auto_sun.energy = 3.0
light_auto_sun.angle = 0.0523599
ob_auto_sun = bpy.data.objects.new('AutoSun', light_auto_sun)
scene.collection.objects.link(ob_auto_sun)
ob_auto_sun.rotation_euler = (0.872665, 0.174533, 0.523599)
bpy.context.view_layer.update()
